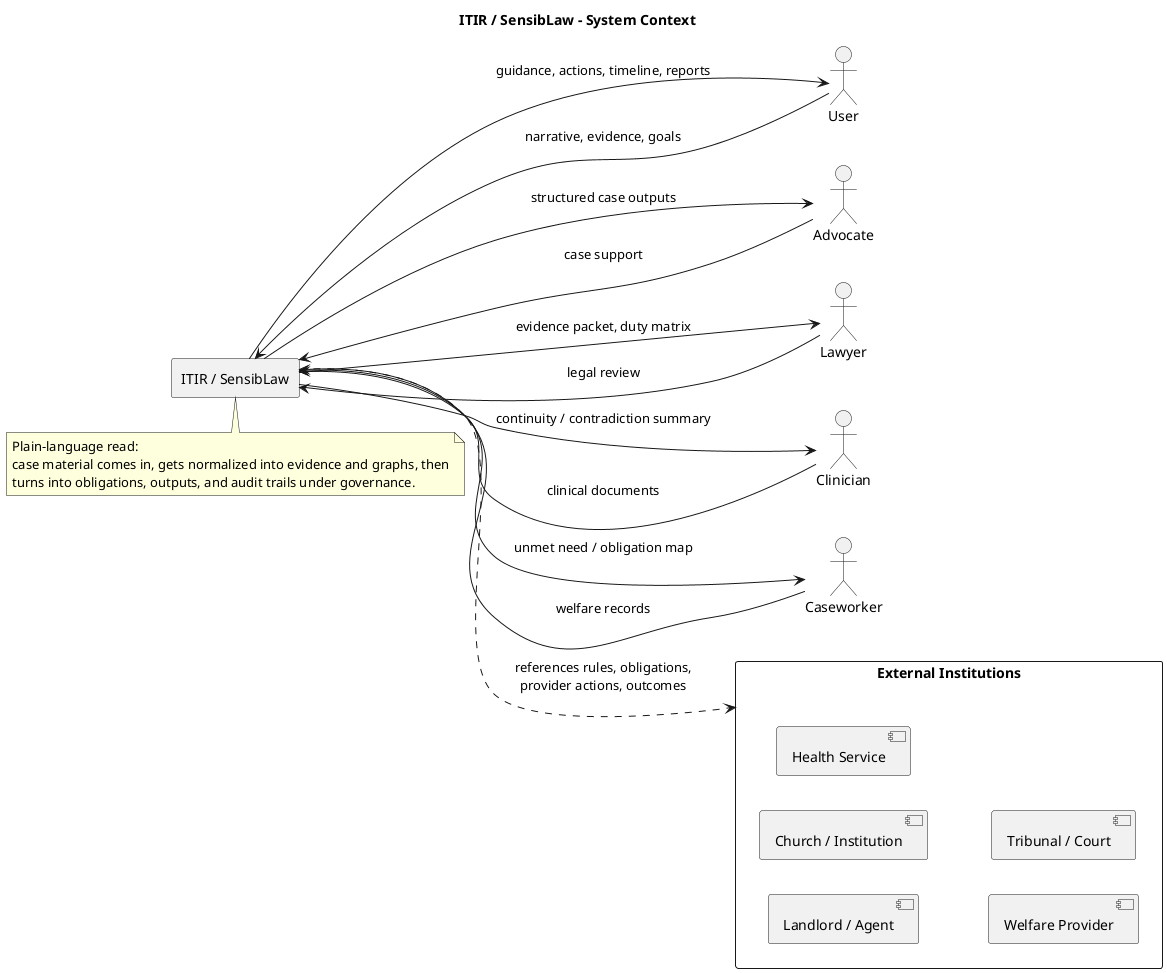

The diagram above was rendered by PlantUML. Its source (embedded in the PNG):
@startuml
title ITIR / SensibLaw - System Context

left to right direction

actor User
actor Advocate
actor Lawyer
actor Clinician
actor Caseworker

rectangle "External Institutions" as EXT {
  component "Landlord / Agent"
  component "Church / Institution"
  component "Health Service"
  component "Welfare Provider"
  component "Tribunal / Court"
}

rectangle "ITIR / SensibLaw" as SYS

User --> SYS : narrative, evidence, goals
Advocate --> SYS : case support
Lawyer --> SYS : legal review
Clinician --> SYS : clinical documents
Caseworker --> SYS : welfare records

SYS --> User : guidance, actions, timeline, reports
SYS --> Advocate : structured case outputs
SYS --> Lawyer : evidence packet, duty matrix
SYS --> Clinician : continuity / contradiction summary
SYS --> Caseworker : unmet need / obligation map

SYS ..> EXT : references rules, obligations,\nprovider actions, outcomes

note bottom of SYS
  Plain-language read:
  case material comes in, gets normalized into evidence and graphs, then
  turns into obligations, outputs, and audit trails under governance.
end note
@enduml